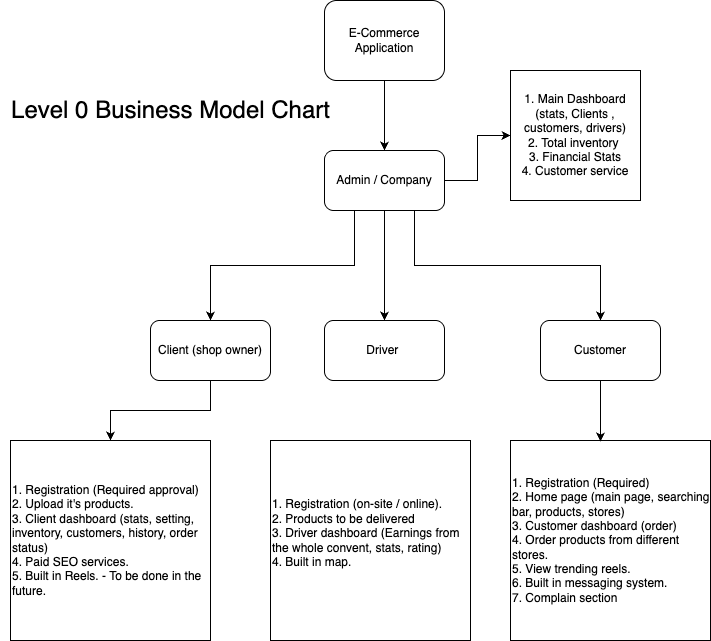

The diagram above was exported from draw.io. Its source (the exported page's mxGraphModel, read from the mxfile embedded in the PNG):
<mxGraphModel dx="1279" dy="786" grid="1" gridSize="10" guides="1" tooltips="1" connect="1" arrows="1" fold="1" page="1" pageScale="1" pageWidth="827" pageHeight="1169" math="0" shadow="0">
  <root>
    <mxCell id="0" />
    <mxCell id="1" parent="0" />
    <mxCell id="V29FmoMI549qbqpSto0u-4" style="edgeStyle=orthogonalEdgeStyle;rounded=0;orthogonalLoop=1;jettySize=auto;html=1;exitX=0.5;exitY=1;exitDx=0;exitDy=0;entryX=0.5;entryY=0;entryDx=0;entryDy=0;" edge="1" parent="1" source="V29FmoMI549qbqpSto0u-1" target="V29FmoMI549qbqpSto0u-3">
      <mxGeometry relative="1" as="geometry" />
    </mxCell>
    <mxCell id="V29FmoMI549qbqpSto0u-1" value="E-Commerce Application" style="rounded=1;whiteSpace=wrap;html=1;" vertex="1" parent="1">
      <mxGeometry x="354" y="40" width="120" height="80" as="geometry" />
    </mxCell>
    <mxCell id="V29FmoMI549qbqpSto0u-8" style="edgeStyle=orthogonalEdgeStyle;rounded=0;orthogonalLoop=1;jettySize=auto;html=1;exitX=0.25;exitY=1;exitDx=0;exitDy=0;" edge="1" parent="1" source="V29FmoMI549qbqpSto0u-3" target="V29FmoMI549qbqpSto0u-6">
      <mxGeometry relative="1" as="geometry" />
    </mxCell>
    <mxCell id="V29FmoMI549qbqpSto0u-9" style="edgeStyle=orthogonalEdgeStyle;rounded=0;orthogonalLoop=1;jettySize=auto;html=1;exitX=0.5;exitY=1;exitDx=0;exitDy=0;entryX=0.5;entryY=0;entryDx=0;entryDy=0;" edge="1" parent="1" source="V29FmoMI549qbqpSto0u-3" target="V29FmoMI549qbqpSto0u-5">
      <mxGeometry relative="1" as="geometry" />
    </mxCell>
    <mxCell id="V29FmoMI549qbqpSto0u-10" style="edgeStyle=orthogonalEdgeStyle;rounded=0;orthogonalLoop=1;jettySize=auto;html=1;exitX=0.75;exitY=1;exitDx=0;exitDy=0;entryX=0.5;entryY=0;entryDx=0;entryDy=0;" edge="1" parent="1" source="V29FmoMI549qbqpSto0u-3" target="V29FmoMI549qbqpSto0u-7">
      <mxGeometry relative="1" as="geometry" />
    </mxCell>
    <mxCell id="V29FmoMI549qbqpSto0u-18" style="edgeStyle=orthogonalEdgeStyle;rounded=0;orthogonalLoop=1;jettySize=auto;html=1;exitX=1;exitY=0.5;exitDx=0;exitDy=0;" edge="1" parent="1" source="V29FmoMI549qbqpSto0u-3" target="V29FmoMI549qbqpSto0u-17">
      <mxGeometry relative="1" as="geometry" />
    </mxCell>
    <mxCell id="V29FmoMI549qbqpSto0u-3" value="Admin / Company" style="rounded=1;whiteSpace=wrap;html=1;" vertex="1" parent="1">
      <mxGeometry x="354" y="190" width="120" height="60" as="geometry" />
    </mxCell>
    <mxCell id="V29FmoMI549qbqpSto0u-5" value="Driver&amp;nbsp;" style="rounded=1;whiteSpace=wrap;html=1;" vertex="1" parent="1">
      <mxGeometry x="354" y="360" width="120" height="60" as="geometry" />
    </mxCell>
    <mxCell id="V29FmoMI549qbqpSto0u-13" style="edgeStyle=orthogonalEdgeStyle;rounded=0;orthogonalLoop=1;jettySize=auto;html=1;exitX=0.5;exitY=1;exitDx=0;exitDy=0;entryX=0.5;entryY=0;entryDx=0;entryDy=0;" edge="1" parent="1" source="V29FmoMI549qbqpSto0u-6" target="V29FmoMI549qbqpSto0u-11">
      <mxGeometry relative="1" as="geometry" />
    </mxCell>
    <mxCell id="V29FmoMI549qbqpSto0u-6" value="Client (shop&lt;span style=&quot;background-color: transparent; color: light-dark(rgb(0, 0, 0), rgb(255, 255, 255));&quot;&gt;&amp;nbsp;owner)&lt;/span&gt;" style="rounded=1;whiteSpace=wrap;html=1;" vertex="1" parent="1">
      <mxGeometry x="180" y="360" width="120" height="60" as="geometry" />
    </mxCell>
    <mxCell id="V29FmoMI549qbqpSto0u-7" value="Customer" style="rounded=1;whiteSpace=wrap;html=1;" vertex="1" parent="1">
      <mxGeometry x="570" y="360" width="120" height="60" as="geometry" />
    </mxCell>
    <mxCell id="V29FmoMI549qbqpSto0u-11" value="1. Registration (Required approval)&lt;div&gt;2. Upload it's products.&amp;nbsp;&lt;/div&gt;&lt;div&gt;3. Client dashboard (stats, setting, inventory, customers, history, order status)&lt;/div&gt;&lt;div&gt;4. Paid SEO services.&lt;/div&gt;&lt;div&gt;5. Built in Reels. - To be done in the future.&lt;/div&gt;" style="whiteSpace=wrap;html=1;aspect=fixed;align=left;" vertex="1" parent="1">
      <mxGeometry x="40" y="480" width="200" height="200" as="geometry" />
    </mxCell>
    <mxCell id="V29FmoMI549qbqpSto0u-14" value="1. Registration (on-site / online).&lt;div&gt;2. Products to be delivered&amp;nbsp;&lt;/div&gt;&lt;div&gt;3. Driver dashboard (Earnings from the whole convent, stats, rating)&lt;/div&gt;&lt;div&gt;4. Built in map.&lt;/div&gt;&lt;div&gt;&lt;div&gt;&lt;br&gt;&lt;/div&gt;&lt;/div&gt;" style="whiteSpace=wrap;html=1;aspect=fixed;align=left;" vertex="1" parent="1">
      <mxGeometry x="300" y="480" width="200" height="200" as="geometry" />
    </mxCell>
    <mxCell id="V29FmoMI549qbqpSto0u-15" value="1. Registration (Required)&lt;div&gt;2. Home page (main page, searching bar, products, stores)&lt;br&gt;&lt;div&gt;3. Customer dashboard (order)&lt;/div&gt;&lt;/div&gt;&lt;div&gt;4. Order products from different stores.&lt;/div&gt;&lt;div&gt;5. View trending reels.&amp;nbsp;&lt;/div&gt;&lt;div&gt;6. Built in messaging system.&lt;/div&gt;&lt;div&gt;7. Complain section&lt;/div&gt;" style="whiteSpace=wrap;html=1;aspect=fixed;align=left;" vertex="1" parent="1">
      <mxGeometry x="540" y="480" width="200" height="200" as="geometry" />
    </mxCell>
    <mxCell id="V29FmoMI549qbqpSto0u-16" style="edgeStyle=orthogonalEdgeStyle;rounded=0;orthogonalLoop=1;jettySize=auto;html=1;exitX=0.5;exitY=1;exitDx=0;exitDy=0;entryX=0.45;entryY=0.005;entryDx=0;entryDy=0;entryPerimeter=0;" edge="1" parent="1" source="V29FmoMI549qbqpSto0u-7" target="V29FmoMI549qbqpSto0u-15">
      <mxGeometry relative="1" as="geometry" />
    </mxCell>
    <mxCell id="V29FmoMI549qbqpSto0u-17" value="1. Main Dashboard (stats, Clients , customers, drivers)&lt;div&gt;2. Total inventory&amp;nbsp;&lt;/div&gt;&lt;div&gt;3. Financial Stats&lt;/div&gt;&lt;div&gt;4. Customer service&lt;/div&gt;" style="whiteSpace=wrap;html=1;aspect=fixed;align=center;" vertex="1" parent="1">
      <mxGeometry x="540" y="110" width="130" height="130" as="geometry" />
    </mxCell>
    <mxCell id="V29FmoMI549qbqpSto0u-19" value="&lt;font style=&quot;font-size: 24px;&quot;&gt;Level 0 Business Model Chart&lt;/font&gt;" style="text;html=1;align=center;verticalAlign=middle;resizable=0;points=[];autosize=1;strokeColor=none;fillColor=none;" vertex="1" parent="1">
      <mxGeometry x="30" y="130" width="340" height="40" as="geometry" />
    </mxCell>
  </root>
</mxGraphModel>